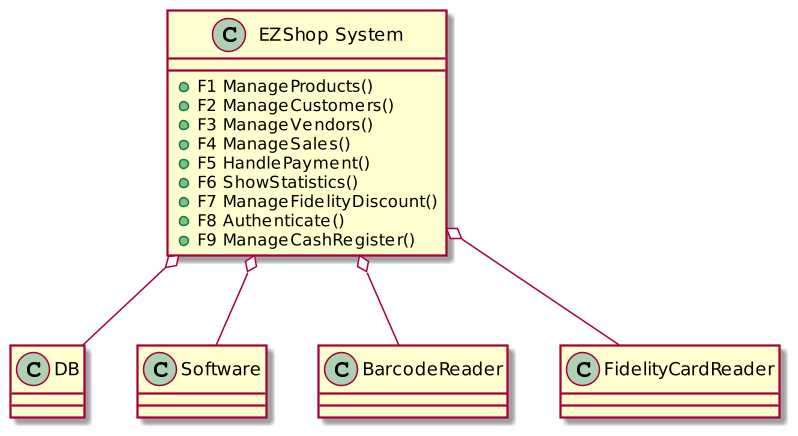

The diagram above was rendered by PlantUML. Its source (embedded in the PNG):
@startuml
scale 1.5

class "EZShop System" {
	+ F1 ManageProducts()
	+ F2 ManageCustomers()
	+ F3 ManageVendors()
	+ F4 ManageSales()
        + F5 HandlePayment()
        + F6 ShowStatistics()
        + F7 ManageFidelityDiscount()
        + F8 Authenticate()
        + F9 ManageCashRegister()
}

class DB
class Software
class "BarcodeReader"
class "FidelityCardReader"

"EZShop System" o-- "BarcodeReader"
"EZShop System" o-- "FidelityCardReader"
"EZShop System" o-- "Software"
"EZShop System" o-- "DB"
@enduml